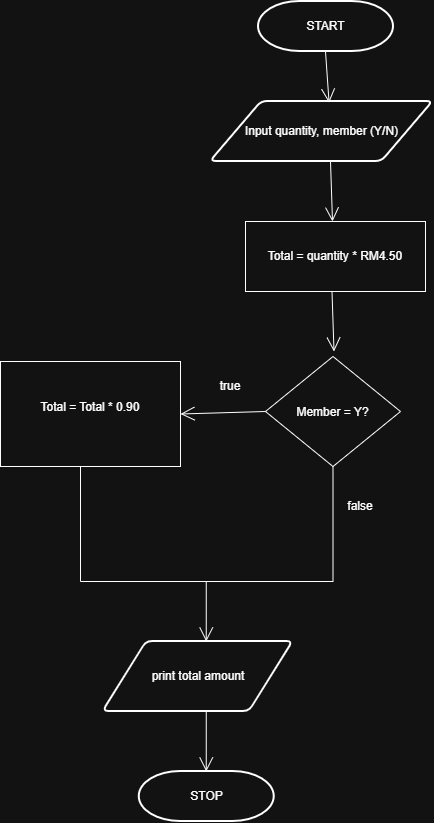

The diagram above was exported from draw.io. Its source (the exported page's mxGraphModel, read from the mxfile embedded in the PNG):
<mxGraphModel dx="645" dy="376" grid="1" gridSize="10" guides="1" tooltips="1" connect="1" arrows="1" fold="1" page="1" pageScale="1" pageWidth="850" pageHeight="1100" math="0" shadow="0">
  <root>
    <mxCell id="0" />
    <mxCell id="1" parent="0" />
    <mxCell id="bjIjU3R6gAyWGcdPTpy7-1" parent="1" style="strokeWidth=2;html=1;shape=mxgraph.flowchart.terminator;whiteSpace=wrap;" value="STOP" vertex="1">
      <mxGeometry height="50" width="135" x="238.75" y="800" as="geometry" />
    </mxCell>
    <mxCell id="bjIjU3R6gAyWGcdPTpy7-2" parent="1" style="shape=parallelogram;html=1;strokeWidth=2;perimeter=parallelogramPerimeter;whiteSpace=wrap;rounded=1;arcSize=12;size=0.23;" value="Input quantity, member (Y/N)" vertex="1">
      <mxGeometry height="60" width="222.5" x="310" y="130" as="geometry" />
    </mxCell>
    <mxCell id="bjIjU3R6gAyWGcdPTpy7-5" parent="1" style="rounded=0;whiteSpace=wrap;html=1;" value="Total = quantity * RM4.50" vertex="1">
      <mxGeometry height="70" width="180" x="345" y="250" as="geometry" />
    </mxCell>
    <mxCell id="bjIjU3R6gAyWGcdPTpy7-6" parent="1" style="rhombus;whiteSpace=wrap;html=1;shapeInside=1;" value="&lt;div&gt;&lt;br&gt;&lt;/div&gt;&lt;div&gt;&lt;br&gt;&lt;/div&gt;&lt;div&gt;&lt;br&gt;&lt;/div&gt;&lt;div&gt;Member = Y?&lt;/div&gt;" vertex="1">
      <mxGeometry height="110" width="135" x="365" y="385" as="geometry" />
    </mxCell>
    <mxCell id="bjIjU3R6gAyWGcdPTpy7-7" parent="1" style="rounded=0;whiteSpace=wrap;html=1;" value="Total = Total * 0.90&lt;div&gt;&lt;br&gt;&lt;/div&gt;" vertex="1">
      <mxGeometry height="105" width="180" x="100" y="390" as="geometry" />
    </mxCell>
    <mxCell id="bjIjU3R6gAyWGcdPTpy7-8" parent="1" style="shape=parallelogram;html=1;strokeWidth=2;perimeter=parallelogramPerimeter;whiteSpace=wrap;rounded=1;arcSize=12;size=0.23;" value="print total amount" vertex="1">
      <mxGeometry height="70" width="190" x="202.5" y="670" as="geometry" />
    </mxCell>
    <mxCell id="bjIjU3R6gAyWGcdPTpy7-10" parent="1" style="strokeWidth=2;html=1;shape=mxgraph.flowchart.terminator;whiteSpace=wrap;" value="START" vertex="1">
      <mxGeometry height="50" width="135" x="358" y="30" as="geometry" />
    </mxCell>
    <mxCell id="cU-qzcNW71VYPj3ZXWOb-1" edge="1" parent="1" style="endArrow=open;endFill=0;endSize=12;html=1;rounded=0;defaultLabelBackgroundColor=page;entryX=0.533;entryY=0.022;entryDx=0;entryDy=0;entryPerimeter=0;" target="bjIjU3R6gAyWGcdPTpy7-2" value="">
      <mxGeometry relative="1" width="160" as="geometry">
        <mxPoint x="425" y="80" as="sourcePoint" />
        <mxPoint x="425" y="120" as="targetPoint" />
      </mxGeometry>
    </mxCell>
    <mxCell id="cU-qzcNW71VYPj3ZXWOb-3" edge="1" parent="1" style="endArrow=open;endFill=0;endSize=12;html=1;rounded=0;defaultLabelBackgroundColor=page;entryX=0.5;entryY=0;entryDx=0;entryDy=0;" value="">
      <mxGeometry relative="1" width="160" as="geometry">
        <mxPoint x="430" y="190" as="sourcePoint" />
        <mxPoint x="432" y="250" as="targetPoint" />
      </mxGeometry>
    </mxCell>
    <mxCell id="cU-qzcNW71VYPj3ZXWOb-4" edge="1" parent="1" style="endArrow=open;endFill=0;endSize=12;html=1;rounded=0;defaultLabelBackgroundColor=page;entryX=0.5;entryY=0;entryDx=0;entryDy=0;" value="">
      <mxGeometry relative="1" width="160" as="geometry">
        <mxPoint x="431.5" y="320" as="sourcePoint" />
        <mxPoint x="433.5" y="380" as="targetPoint" />
      </mxGeometry>
    </mxCell>
    <mxCell id="cU-qzcNW71VYPj3ZXWOb-5" edge="1" parent="1" source="bjIjU3R6gAyWGcdPTpy7-6" style="endArrow=open;endFill=0;endSize=12;html=1;rounded=0;defaultLabelBackgroundColor=page;entryX=1;entryY=0.5;entryDx=0;entryDy=0;exitX=0;exitY=0.5;exitDx=0;exitDy=0;" target="bjIjU3R6gAyWGcdPTpy7-7" value="">
      <mxGeometry relative="1" width="160" as="geometry">
        <mxPoint x="300" y="380" as="sourcePoint" />
        <mxPoint x="302" y="440" as="targetPoint" />
      </mxGeometry>
    </mxCell>
    <mxCell id="cU-qzcNW71VYPj3ZXWOb-10" parent="1" style="shape=partialRectangle;whiteSpace=wrap;html=1;bottom=1;right=1;left=1;top=0;fillColor=none;routingCenterX=-0.5;" value="" vertex="1">
      <mxGeometry height="115" width="252.5" x="180" y="495" as="geometry" />
    </mxCell>
    <mxCell id="cU-qzcNW71VYPj3ZXWOb-11" edge="1" parent="1" style="endArrow=open;endFill=1;endSize=12;html=1;rounded=0;defaultLabelBackgroundColor=page;" value="">
      <mxGeometry relative="1" width="160" as="geometry">
        <mxPoint x="305.75" y="610" as="sourcePoint" />
        <mxPoint x="305.75" y="670" as="targetPoint" />
      </mxGeometry>
    </mxCell>
    <mxCell id="cU-qzcNW71VYPj3ZXWOb-12" edge="1" parent="1" style="endArrow=open;endFill=1;endSize=12;html=1;rounded=0;defaultLabelBackgroundColor=page;" value="">
      <mxGeometry relative="1" width="160" as="geometry">
        <mxPoint x="305.75" y="740" as="sourcePoint" />
        <mxPoint x="305.75" y="800" as="targetPoint" />
      </mxGeometry>
    </mxCell>
    <mxCell id="cU-qzcNW71VYPj3ZXWOb-13" parent="1" style="text;html=1;whiteSpace=wrap;strokeColor=none;fillColor=none;align=center;verticalAlign=middle;rounded=0;" value="true" vertex="1">
      <mxGeometry height="30" width="60" x="300" y="400" as="geometry" />
    </mxCell>
    <mxCell id="cU-qzcNW71VYPj3ZXWOb-14" parent="1" style="text;html=1;whiteSpace=wrap;strokeColor=none;fillColor=none;align=center;verticalAlign=middle;rounded=0;" value="false" vertex="1">
      <mxGeometry height="30" width="60" x="430" y="520" as="geometry" />
    </mxCell>
  </root>
</mxGraphModel>